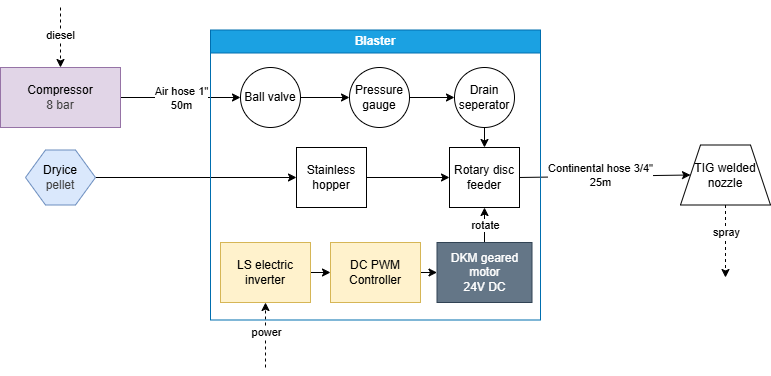

The diagram above was exported from draw.io. Its source (the exported page's mxGraphModel, read from the mxfile embedded in the PNG):
<mxGraphModel dx="1064" dy="787" grid="1" gridSize="10" guides="1" tooltips="1" connect="1" arrows="1" fold="1" page="1" pageScale="1" pageWidth="827" pageHeight="1169" math="0" shadow="0">
  <root>
    <mxCell id="0" />
    <mxCell id="1" parent="0" />
    <mxCell id="10" style="edgeStyle=none;html=1;exitX=1;exitY=0.5;exitDx=0;exitDy=0;entryX=0;entryY=0.5;entryDx=0;entryDy=0;" edge="1" parent="1" source="2" target="15">
      <mxGeometry relative="1" as="geometry">
        <mxPoint x="375" y="230" as="targetPoint" />
      </mxGeometry>
    </mxCell>
    <mxCell id="2" value="&lt;span style=&quot;color: rgb(0, 0, 0);&quot;&gt;Compressor&lt;/span&gt;&lt;div style=&quot;color: rgb(63, 63, 63); scrollbar-color: rgb(226, 226, 226) rgb(251, 251, 251);&quot;&gt;8 bar&lt;/div&gt;" style="rounded=0;whiteSpace=wrap;html=1;fillColor=#e1d5e7;strokeColor=#9673a6;" vertex="1" parent="1">
      <mxGeometry x="10" y="350" width="120" height="60" as="geometry" />
    </mxCell>
    <mxCell id="12" value="Air hose 1&quot;&lt;div&gt;50m&lt;/div&gt;" style="edgeLabel;html=1;align=center;verticalAlign=middle;resizable=0;points=[];" vertex="1" connectable="0" parent="1">
      <mxGeometry x="190" y="380" as="geometry" />
    </mxCell>
    <mxCell id="30" style="edgeStyle=none;html=1;exitX=1;exitY=0.5;exitDx=0;exitDy=0;entryX=0;entryY=0.5;entryDx=0;entryDy=0;" edge="1" parent="1" source="19" target="29">
      <mxGeometry relative="1" as="geometry" />
    </mxCell>
    <mxCell id="33" value="Continental hose 3/4&quot;&lt;div&gt;25m&lt;/div&gt;" style="edgeLabel;html=1;align=center;verticalAlign=middle;resizable=0;points=[];" vertex="1" connectable="0" parent="30">
      <mxGeometry x="-0.1333" y="3" relative="1" as="geometry">
        <mxPoint x="7" y="2" as="offset" />
      </mxGeometry>
    </mxCell>
    <mxCell id="19" value="Rotary disc feeder" style="rounded=0;whiteSpace=wrap;html=1;" vertex="1" parent="1">
      <mxGeometry x="459" y="430" width="70" height="60" as="geometry" />
    </mxCell>
    <mxCell id="27" style="edgeStyle=none;html=1;exitX=1;exitY=0.5;exitDx=0;exitDy=0;entryX=0;entryY=0.5;entryDx=0;entryDy=0;" edge="1" parent="1" source="23" target="19">
      <mxGeometry relative="1" as="geometry" />
    </mxCell>
    <mxCell id="23" value="Stainless hopper" style="rounded=0;whiteSpace=wrap;html=1;" vertex="1" parent="1">
      <mxGeometry x="306" y="430" width="70" height="60" as="geometry" />
    </mxCell>
    <mxCell id="25" style="edgeStyle=none;html=1;exitX=1;exitY=0.5;exitDx=0;exitDy=0;entryX=0;entryY=0.5;entryDx=0;entryDy=0;" edge="1" parent="1" source="26" target="23">
      <mxGeometry relative="1" as="geometry">
        <mxPoint x="147" y="460" as="sourcePoint" />
      </mxGeometry>
    </mxCell>
    <mxCell id="26" value="&lt;span style=&quot;color: rgb(0, 0, 0);&quot;&gt;Dryice&lt;/span&gt;&lt;div style=&quot;color: rgb(63, 63, 63); scrollbar-color: rgb(226, 226, 226) rgb(251, 251, 251);&quot;&gt;pellet&lt;/div&gt;" style="shape=hexagon;perimeter=hexagonPerimeter2;whiteSpace=wrap;html=1;fixedSize=1;fillColor=#dae8fc;strokeColor=#6c8ebf;" vertex="1" parent="1">
      <mxGeometry x="35" y="432.5" width="70" height="55" as="geometry" />
    </mxCell>
    <mxCell id="31" style="edgeStyle=none;html=1;exitX=0.5;exitY=1;exitDx=0;exitDy=0;dashed=1;" edge="1" parent="1" source="29">
      <mxGeometry relative="1" as="geometry">
        <mxPoint x="735" y="560" as="targetPoint" />
      </mxGeometry>
    </mxCell>
    <mxCell id="32" value="spray" style="edgeLabel;html=1;align=center;verticalAlign=middle;resizable=0;points=[];" vertex="1" connectable="0" parent="31">
      <mxGeometry x="-0.2667" relative="1" as="geometry">
        <mxPoint as="offset" />
      </mxGeometry>
    </mxCell>
    <mxCell id="29" value="&lt;span style=&quot;color: rgb(0, 0, 0);&quot;&gt;TIG welded nozzle&lt;/span&gt;" style="shape=trapezoid;perimeter=trapezoidPerimeter;whiteSpace=wrap;html=1;fixedSize=1;" vertex="1" parent="1">
      <mxGeometry x="690" y="427.5" width="90" height="60" as="geometry" />
    </mxCell>
    <mxCell id="40" style="edgeStyle=none;html=1;exitX=1;exitY=0.5;exitDx=0;exitDy=0;entryX=0;entryY=0.5;entryDx=0;entryDy=0;" edge="1" parent="1" source="34" target="35">
      <mxGeometry relative="1" as="geometry" />
    </mxCell>
    <mxCell id="34" value="LS electric inverter" style="rounded=0;whiteSpace=wrap;html=1;fillColor=#fff2cc;strokeColor=#d6b656;" vertex="1" parent="1">
      <mxGeometry x="230" y="525" width="90" height="60" as="geometry" />
    </mxCell>
    <mxCell id="39" style="edgeStyle=none;html=1;exitX=1;exitY=0.5;exitDx=0;exitDy=0;entryX=0;entryY=0.5;entryDx=0;entryDy=0;" edge="1" parent="1" source="35" target="36">
      <mxGeometry relative="1" as="geometry" />
    </mxCell>
    <mxCell id="35" value="DC PWM Controller" style="rounded=0;whiteSpace=wrap;html=1;fillColor=#fff2cc;strokeColor=#d6b656;" vertex="1" parent="1">
      <mxGeometry x="340" y="525" width="90" height="60" as="geometry" />
    </mxCell>
    <mxCell id="37" style="edgeStyle=none;html=1;exitX=0.5;exitY=0;exitDx=0;exitDy=0;entryX=0.5;entryY=1;entryDx=0;entryDy=0;" edge="1" parent="1" source="36" target="19">
      <mxGeometry relative="1" as="geometry" />
    </mxCell>
    <mxCell id="38" value="rotate" style="edgeLabel;html=1;align=center;verticalAlign=middle;resizable=0;points=[];" vertex="1" connectable="0" parent="37">
      <mxGeometry x="0.0286" y="-1" relative="1" as="geometry">
        <mxPoint x="-1" as="offset" />
      </mxGeometry>
    </mxCell>
    <mxCell id="36" value="&lt;font style=&quot;color: rgb(255, 255, 255);&quot;&gt;DKM geared motor&lt;/font&gt;&lt;div&gt;&lt;font style=&quot;color: rgb(255, 255, 255);&quot;&gt;24V DC&lt;/font&gt;&lt;/div&gt;" style="rounded=0;whiteSpace=wrap;html=1;fillColor=#647687;fontColor=#ffffff;strokeColor=#314354;" vertex="1" parent="1">
      <mxGeometry x="446.5" y="525" width="95" height="60" as="geometry" />
    </mxCell>
    <mxCell id="41" value="" style="endArrow=classic;html=1;entryX=0.5;entryY=1;entryDx=0;entryDy=0;dashed=1;" edge="1" parent="1" target="34">
      <mxGeometry width="50" height="50" relative="1" as="geometry">
        <mxPoint x="275" y="650" as="sourcePoint" />
        <mxPoint x="470" y="760" as="targetPoint" />
      </mxGeometry>
    </mxCell>
    <mxCell id="42" value="power" style="edgeLabel;html=1;align=center;verticalAlign=middle;resizable=0;points=[];" vertex="1" connectable="0" parent="41">
      <mxGeometry x="0.0118" y="1" relative="1" as="geometry">
        <mxPoint x="1" y="-3" as="offset" />
      </mxGeometry>
    </mxCell>
    <mxCell id="44" value="" style="endArrow=classic;html=1;entryX=0.5;entryY=0;entryDx=0;entryDy=0;dashed=1;" edge="1" parent="1" target="2">
      <mxGeometry width="50" height="50" relative="1" as="geometry">
        <mxPoint x="70" y="290" as="sourcePoint" />
        <mxPoint x="550" y="380" as="targetPoint" />
      </mxGeometry>
    </mxCell>
    <mxCell id="45" value="diesel" style="edgeLabel;html=1;align=center;verticalAlign=middle;resizable=0;points=[];" vertex="1" connectable="0" parent="44">
      <mxGeometry x="-0.1" y="-1" relative="1" as="geometry">
        <mxPoint as="offset" />
      </mxGeometry>
    </mxCell>
    <mxCell id="47" value="Blaster" style="swimlane;whiteSpace=wrap;html=1;fillColor=#1ba1e2;fontColor=#ffffff;strokeColor=#006EAF;" vertex="1" parent="1">
      <mxGeometry x="220" y="312.5" width="330" height="290" as="geometry" />
    </mxCell>
    <mxCell id="15" value="&lt;span style=&quot;color: rgb(0, 0, 0);&quot;&gt;Ball valve&lt;/span&gt;" style="ellipse;whiteSpace=wrap;html=1;aspect=fixed;" vertex="1" parent="47">
      <mxGeometry x="30" y="37.5" width="60" height="60" as="geometry" />
    </mxCell>
    <mxCell id="48" value="Drain seperator" style="ellipse;whiteSpace=wrap;html=1;aspect=fixed;" vertex="1" parent="47">
      <mxGeometry x="244" y="37.5" width="60" height="60" as="geometry" />
    </mxCell>
    <mxCell id="49" style="edgeStyle=none;html=1;exitX=0.5;exitY=1;exitDx=0;exitDy=0;entryX=0.5;entryY=0;entryDx=0;entryDy=0;" edge="1" parent="1" source="48" target="19">
      <mxGeometry relative="1" as="geometry" />
    </mxCell>
    <mxCell id="13" value="Pressure gauge" style="ellipse;whiteSpace=wrap;html=1;aspect=fixed;" vertex="1" parent="1">
      <mxGeometry x="359" y="350" width="60" height="60" as="geometry" />
    </mxCell>
    <mxCell id="17" style="edgeStyle=none;html=1;exitX=1;exitY=0.5;exitDx=0;exitDy=0;entryX=0;entryY=0.5;entryDx=0;entryDy=0;" edge="1" parent="1" source="15" target="13">
      <mxGeometry relative="1" as="geometry" />
    </mxCell>
    <mxCell id="21" style="edgeStyle=none;html=1;exitX=1;exitY=0.5;exitDx=0;exitDy=0;entryX=0;entryY=0.5;entryDx=0;entryDy=0;" edge="1" parent="1" source="13" target="48">
      <mxGeometry relative="1" as="geometry">
        <Array as="points" />
      </mxGeometry>
    </mxCell>
  </root>
</mxGraphModel>